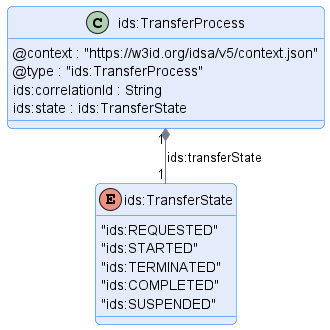

The diagram above was rendered by PlantUML. Its source (embedded in the PNG):
@startuml "transfer-process"
!pragma layout smetana

!include ../../diagrams/diagram.styles.puml

hide empty description


class "ids:TransferProcess" {
    @context : "https://w3id.org/idsa/v5/context.json"
    @type : "ids:TransferProcess"
    ids:correlationId : String
    ids:state : ids:TransferState
}


enum ids:TransferState {
    "ids:REQUESTED"
    "ids:STARTED"
    "ids:TERMINATED"
    "ids:COMPLETED"
    "ids:SUSPENDED"
}

"ids:TransferProcess" "1" *-- "1" "ids:TransferState" : "ids:transferState"

@enduml